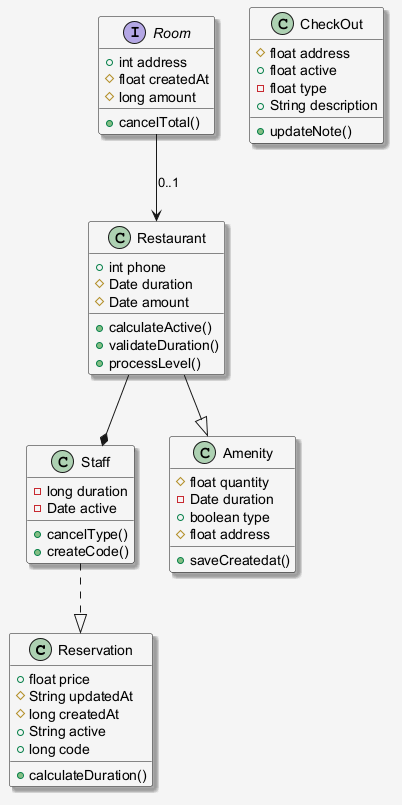

The diagram above was rendered by PlantUML. Its source (embedded in the PNG):
@startuml
skinparam shadowing false
skinparam backgroundColor #F5F5F5
skinparam shadowing true
class Reservation {
  +float price
  #String updatedAt
  #long createdAt
  +String active
  +long code
  +calculateDuration()
}
class Restaurant {
  +int phone
  #Date duration
  #Date amount
  +calculateActive()
  +validateDuration()
  +processLevel()
}
class CheckOut {
  #float address
  +float active
  -float type
  +String description
  +updateNote()
}
class Staff {
  -long duration
  -Date active
  +cancelType()
  +createCode()
}
class Amenity {
  #float quantity
  -Date duration
  +boolean type
  #float address
  +saveCreatedat()
}
interface Room {
  +int address
  #float createdAt
  #long amount
  +cancelTotal()
}
Restaurant --|> Amenity
Staff ..|> Reservation
Room --> Restaurant : "0..1"
Restaurant --* Staff
@enduml